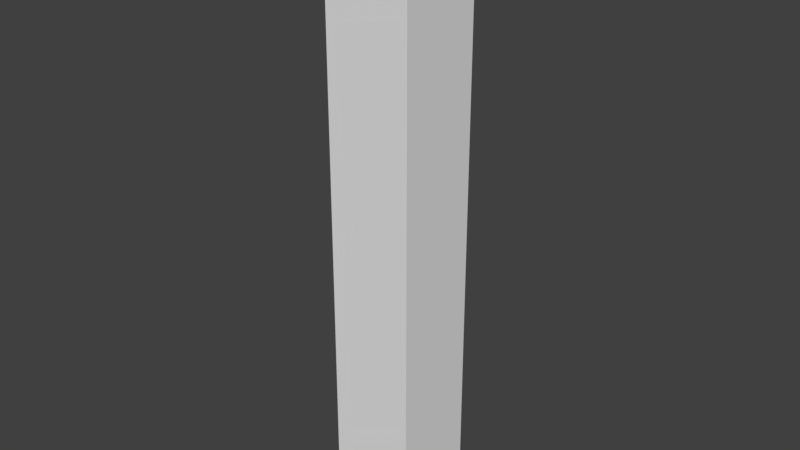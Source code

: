 # Source: alcove_wall.blend  (saved by Blender 2.79.0; exported with 4.5.12 LTS)
import bpy
from mathutils import Matrix  # noqa: F401  (used for matrix-valued properties, if any)

bpy.ops.wm.read_factory_settings(use_empty=True)
scene = bpy.context.scene
scene.name = 'Scene'

# ---- collections
col_collection_1 = bpy.data.collections.new('Collection 1'); scene.collection.children.link(col_collection_1)

# ---- world
world_world = bpy.data.worlds.new('World'); scene.world = world_world
world_world.color = (0.05088, 0.05088, 0.05088)
world_world.use_sun_shadow = False
world_world.sun_shadow_jitter_overblur = 0.0
world_world.cycles.sampling_method = 'MANUAL'

# ---- meshes
me_cube_001 = bpy.data.meshes.new('Cube.001')
me_cube_001.from_pydata([(-1.0, -1.0, 0.0), (-1.0, -1.0, 14.0), (-1.0, 1.0, 0.0), (-1.0, 1.0, 14.0), (1.0, -1.0, 0.0), (1.0, -1.0, 14.0), (1.0, 1.0, 0.0), (1.0, 1.0, 14.0), (-1.0, 1.0, 2.8), (-1.0, 1.0, 5.6), (-1.0, 1.0, 8.4), (-1.0, 1.0, 11.2), (1.0, 1.0, 11.2), (1.0, 1.0, 8.4), (1.0, 1.0, 5.6), (1.0, 1.0, 2.8), (1.0, -1.0, 11.2), (1.0, -1.0, 8.4), (1.0, -1.0, 5.6), (1.0, -1.0, 2.8), (-1.0, -1.0, 2.8), (-1.0, -1.0, 5.6), (-1.0, -1.0, 8.4), (-1.0, -1.0, 11.2), (-1.0, 1.0, 7.0), (1.0, 1.0, 7.0), (1.0, -1.0, 7.0), (-1.0, -1.0, 7.0), (-1.0, -0.5288, 0.0), (-1.0, 0.5288, 0.0), (1.0, -0.5288, 0.0), (1.0, 0.5288, 0.0), (1.0, 0.5288, 14.0), (1.0, -0.5288, 14.0), (-1.0, 0.5288, 14.0), (-1.0, -0.5288, 14.0), (-1.0, 0.5288, 11.2), (-1.0, -0.5288, 11.2), (-1.0, 0.5288, 8.4), (-1.0, -0.5288, 8.4), (-1.0, 0.5288, 5.6), (-1.0, -0.5288, 5.6), (-1.0, 0.5288, 2.8), (-1.0, -0.5288, 2.8), (1.0, 0.5288, 2.8), (1.0, -0.5288, 2.8), (1.0, 0.5288, 5.6), (1.0, -0.5288, 5.6), (1.0, 0.5288, 8.4), (1.0, -0.5288, 8.4), (1.0, 0.5288, 11.2), (1.0, -0.5288, 11.2), (1.0, 0.5288, 7.0), (1.0, -0.5288, 7.0), (0.6209, 0.5288, 5.755), (0.6209, -0.5288, 5.755), (1.0, -0.7644, 14.0), (-1.0, -0.7644, 14.0), (-1.0, -0.7644, 11.2), (-1.0, -0.7644, 8.4), (-1.0, -0.7644, 5.6), (-1.0, -0.7644, 2.8), (1.0, -0.7644, 2.8), (1.0, -0.7644, 5.6), (1.0, -0.7644, 8.4), (1.0, -0.7644, 11.2), (1.0, -0.7644, 7.0), (-1.0, -0.7644, 7.0), (-1.0, -0.7644, 0.0), (1.0, -0.7644, 0.0), (-1.0, 0.7644, 0.0), (1.0, 0.7644, 0.0), (1.0, 0.7644, 14.0), (-1.0, 0.7644, 14.0), (-1.0, 0.7644, 11.2), (-1.0, 0.7644, 8.4), (-1.0, 0.7644, 5.6), (-1.0, 0.7644, 2.8), (1.0, 0.7644, 2.8), (1.0, 0.7644, 5.6), (1.0, 0.7644, 8.4), (1.0, 0.7644, 11.2), (1.0, 0.7644, 7.0), (-1.0, 0.7644, 7.0)], [], [(65, 56, 5, 16), (23, 16, 5, 1), (57, 1, 5, 56), (11, 3, 7, 12), (61, 68, 0, 20), (57, 58, 23, 1), (58, 59, 22, 23), (67, 60, 21, 27), (60, 61, 20, 21), (2, 8, 15, 6), (8, 9, 14, 15), (24, 10, 13, 25), (10, 11, 12, 13), (0, 4, 19, 20), (20, 19, 18, 21), (27, 26, 17, 22), (22, 17, 16, 23), (69, 62, 19, 4), (62, 63, 18, 19), (66, 64, 17, 26), (64, 65, 16, 17), (63, 66, 26, 18), (21, 18, 26, 27), (9, 24, 25, 14), (59, 67, 27, 22), (75, 83, 54, 38), (38, 54, 55, 39), (79, 82, 52, 46), (46, 52, 53, 47), (80, 81, 50, 48), (48, 50, 51, 49), (82, 80, 48, 52), (52, 48, 49, 53), (78, 79, 46, 44), (44, 46, 47, 45), (71, 78, 44, 31), (31, 44, 45, 30), (76, 77, 42, 40), (40, 42, 43, 41), (83, 76, 40, 54), (54, 40, 41, 55), (74, 75, 38, 36), (36, 38, 39, 37), (73, 74, 36, 34), (34, 36, 37, 35), (77, 70, 29, 42), (42, 29, 28, 43), (73, 34, 32, 72), (34, 35, 33, 32), (81, 72, 32, 50), (50, 32, 33, 51), (39, 55, 67, 59), (47, 53, 66, 63), (49, 51, 65, 64), (53, 49, 64, 66), (45, 47, 63, 62), (30, 45, 62, 69), (41, 43, 61, 60), (55, 41, 60, 67), (37, 39, 59, 58), (35, 37, 58, 57), (43, 28, 68, 61), (35, 57, 56, 33), (51, 33, 56, 65), (12, 7, 72, 81), (3, 73, 72, 7), (8, 2, 70, 77), (3, 11, 74, 73), (11, 10, 75, 74), (24, 9, 76, 83), (9, 8, 77, 76), (6, 15, 78, 71), (15, 14, 79, 78), (25, 13, 80, 82), (13, 12, 81, 80), (14, 25, 82, 79), (10, 24, 83, 75)])
_uv = me_cube_001.uv_layers.new(name='UVMap')
_uv.uv.foreach_set('vector', [0.02358, 0.8, 0.02358, 1.0, 0.0, 1.0, 0.0, 0.8, 0.6001, 0.2, 0.4004, 0.2, 0.4004, 0.0, 0.6001, 1.301e-05, 1.0, 0.09954, 1.0, 0.1119, 0.7998, 0.1119, 0.7998, 0.09954, 0.7998, 0.8, 0.7998, 1.0, 0.6001, 1.0, 0.6001, 0.8, 0.2238, 0.7998, 0.2238, 0.9998, 0.2002, 0.9998, 0.2002, 0.7998, 0.2238, 0.0, 0.2238, 0.2, 0.2002, 0.2, 0.2002, 0.0, 0.2238, 0.2, 0.2238, 0.3999, 0.2002, 0.3999, 0.2002, 0.2, 0.2238, 0.4999, 0.2238, 0.5999, 0.2002, 0.5999, 0.2002, 0.4999, 0.2238, 0.5999, 0.2238, 0.7998, 0.2002, 0.7998, 0.2002, 0.5999, 0.7998, 0.0, 0.7998, 0.2, 0.6001, 0.2, 0.6001, 1.303e-05, 0.7998, 0.2, 0.7998, 0.4, 0.6001, 0.4, 0.6001, 0.2, 0.7998, 0.5, 0.7998, 0.6, 0.6001, 0.6, 0.6001, 0.5, 0.7998, 0.6, 0.7998, 0.8, 0.6001, 0.8, 0.6001, 0.6, 0.6001, 1.0, 0.4004, 1.0, 0.4004, 0.8, 0.6001, 0.8, 0.6001, 0.8, 0.4004, 0.8, 0.4004, 0.6, 0.6001, 0.6, 0.6001, 0.5, 0.4004, 0.5, 0.4004, 0.4, 0.6001, 0.4, 0.6001, 0.4, 0.4004, 0.4, 0.4004, 0.2, 0.6001, 0.2, 0.02358, 9.741e-09, 0.02358, 0.2, 1.193e-08, 0.2, 2.386e-08, 0.0, 0.02358, 0.2, 0.02358, 0.4, 1.193e-08, 0.4, 1.193e-08, 0.2, 0.02358, 0.5, 0.02358, 0.6, 0.0, 0.6, 1.193e-08, 0.5, 0.02358, 0.6, 0.02358, 0.8, 0.0, 0.8, 0.0, 0.6, 0.02358, 0.4, 0.02358, 0.5, 1.193e-08, 0.5, 1.193e-08, 0.4, 0.6001, 0.6, 0.4004, 0.6, 0.4004, 0.5, 0.6001, 0.5, 0.7998, 0.4, 0.7998, 0.5, 0.6001, 0.5, 0.6001, 0.4, 0.2238, 0.3999, 0.2238, 0.4999, 0.2002, 0.4999, 0.2002, 0.3999, 0.7738, 0.08184, 0.7738, 0.1177, 0.6104, 0.1495, 0.7722, 0.08185, 0.3532, 0.3999, 0.3532, 0.5912, 0.2474, 0.5912, 0.2474, 0.3999, 0.1766, 0.4, 0.1766, 0.5, 0.153, 0.5, 0.153, 0.4, 0.153, 0.4, 0.153, 0.5, 0.04717, 0.5, 0.04717, 0.4, 0.1766, 0.6, 0.1766, 0.8, 0.153, 0.8, 0.153, 0.6, 0.153, 0.6, 0.153, 0.8, 0.04717, 0.8, 0.04717, 0.6, 0.1766, 0.5, 0.1766, 0.6, 0.153, 0.6, 0.153, 0.5, 0.153, 0.5, 0.153, 0.6, 0.04717, 0.6, 0.04717, 0.5, 0.1766, 0.2, 0.1766, 0.4, 0.153, 0.4, 0.153, 0.2, 0.153, 0.2, 0.153, 0.4, 0.04717, 0.4, 0.04717, 0.2, 0.1766, 3.883e-09, 0.1766, 0.2, 0.153, 0.2, 0.153, 4.786e-09, 0.153, 4.786e-09, 0.153, 0.2, 0.04717, 0.2, 0.04717, 8.838e-09, 0.3768, 0.5999, 0.3768, 0.7998, 0.3532, 0.7998, 0.3532, 0.5999, 0.3532, 0.5999, 0.3532, 0.7998, 0.2474, 0.7998, 0.2474, 0.5999, 0.7738, 0.1177, 0.7738, 0.1535, 0.7722, 0.1535, 0.6104, 0.1495, 0.7949, 0.2156, 0.7949, 0.3706, 0.6021, 0.3706, 0.6021, 0.2156, 0.3768, 0.2, 0.3768, 0.3999, 0.3532, 0.3999, 0.3532, 0.2, 0.3532, 0.2, 0.3532, 0.3999, 0.2474, 0.3999, 0.2474, 0.2, 0.3768, 0.0, 0.3768, 0.2, 0.3532, 0.2, 0.3532, 0.0, 0.3532, 0.0, 0.3532, 0.2, 0.2474, 0.2, 0.2474, 0.0, 0.3768, 0.7998, 0.3768, 0.9998, 0.3532, 0.9998, 0.3532, 0.7998, 0.3532, 0.7998, 0.3532, 0.9998, 0.2474, 0.9998, 0.2474, 0.7998, 1.0, 0.0194, 1.0, 0.03175, 0.7998, 0.03175, 0.7998, 0.0194, 1.0, 0.03175, 1.0, 0.08719, 0.7998, 0.08719, 0.7998, 0.03175, 0.1766, 0.8, 0.1766, 1.0, 0.153, 1.0, 0.153, 0.8, 0.153, 0.8, 0.153, 1.0, 0.04717, 1.0, 0.04717, 0.8, 0.7722, 0.08183, 0.6104, 0.01414, 0.7738, 0.04601, 0.7738, 0.08184, 0.04717, 0.4, 0.04717, 0.5, 0.02358, 0.5, 0.02358, 0.4, 0.04717, 0.6, 0.04717, 0.8, 0.02358, 0.8, 0.02358, 0.6, 0.04717, 0.5, 0.04717, 0.6, 0.02358, 0.6, 0.02358, 0.5, 0.04717, 0.2, 0.04717, 0.4, 0.02358, 0.4, 0.02358, 0.2, 0.04717, 8.838e-09, 0.04717, 0.2, 0.02358, 0.2, 0.02358, 9.741e-09, 0.2474, 0.5999, 0.2474, 0.7998, 0.2238, 0.7998, 0.2238, 0.5999, 0.6104, 0.01414, 0.7722, 0.01017, 0.7738, 0.01018, 0.7738, 0.04601, 0.2474, 0.2, 0.2474, 0.3999, 0.2238, 0.3999, 0.2238, 0.2, 0.2474, 0.0, 0.2474, 0.2, 0.2238, 0.2, 0.2238, 0.0, 0.2474, 0.7998, 0.2474, 0.9998, 0.2238, 0.9998, 0.2238, 0.7998, 1.0, 0.08719, 1.0, 0.09954, 0.7998, 0.09954, 0.7998, 0.08719, 0.04717, 0.8, 0.04717, 1.0, 0.02358, 1.0, 0.02358, 0.8, 0.2002, 0.8, 0.2002, 1.0, 0.1766, 1.0, 0.1766, 0.8, 1.0, 0.00705, 1.0, 0.0194, 0.7998, 0.0194, 0.7998, 0.00705, 0.4004, 0.7998, 0.4004, 0.9998, 0.3768, 0.9998, 0.3768, 0.7998, 0.4004, 0.0, 0.4004, 0.2, 0.3768, 0.2, 0.3768, 0.0, 0.4004, 0.2, 0.4004, 0.3999, 0.3768, 0.3999, 0.3768, 0.2, 0.4004, 0.4999, 0.4004, 0.5999, 0.3768, 0.5999, 0.3768, 0.4999, 0.4004, 0.5999, 0.4004, 0.7998, 0.3768, 0.7998, 0.3768, 0.5999, 0.2002, 1.15e-08, 0.2002, 0.2, 0.1766, 0.2, 0.1766, 3.883e-09, 0.2002, 0.2, 0.2002, 0.4, 0.1766, 0.4, 0.1766, 0.2, 0.2002, 0.5, 0.2002, 0.6, 0.1766, 0.6, 0.1766, 0.5, 0.2002, 0.6, 0.2002, 0.8, 0.1766, 0.8, 0.1766, 0.6, 0.2002, 0.4, 0.2002, 0.5, 0.1766, 0.5, 0.1766, 0.4, 0.4004, 0.3999, 0.4004, 0.4999, 0.3768, 0.4999, 0.3768, 0.3999])
me_cube_001.use_remesh_preserve_volume = False
me_cube_001.use_remesh_preserve_attributes = False
me_cube_001.use_mirror_vertex_groups = False
me_cube_001.update()

# ---- objects
ob_cube = bpy.data.objects.new('Cube', me_cube_001)

# ---- transforms, parenting, visibility, modifiers, constraints
ob_cube.location = (0.0, 0.0, 0.0)
ob_cube.scale = (0.5, 0.5, 0.5)
ob_cube.lineart.crease_threshold = 0.0

# ---- collection membership
col_collection_1.objects.link(ob_cube)

# ---- scene / render settings (as saved in the file)
scene.frame_start = 1; scene.frame_end = 250; scene.frame_set(1)
scene.render.engine = 'CYCLES'
scene.render.resolution_percentage = 50
scene.render.dither_intensity = 0.0
scene.cycles.use_denoising = False
scene.cycles.samples = 128
scene.cycles.sampling_pattern = 'TABULATED_SOBOL'
scene.cycles.use_adaptive_sampling = False
scene.cycles.use_light_tree = False
scene.cycles.blur_glossy = 0.0
scene.cycles.sample_clamp_indirect = 0.0
scene.view_settings.view_transform = 'Standard'
bpy.context.view_layer.update()

# ---- added for rendering (the .blend has no active camera and no usable light): camera, sun
cam_auto = bpy.data.cameras.new('AutoCamera')
cam_auto.lens = 50.0
cam_auto.sensor_width = 36.0
cam_auto.clip_end = 1000.0
ob_auto_camera = bpy.data.objects.new('AutoCamera', cam_auto)
scene.collection.objects.link(ob_auto_camera)
ob_auto_camera.location = (6.60743, -7.92891, 8.78594)
ob_auto_camera.rotation_euler = (1.09748, -7.21219e-08, 0.694738)
scene.camera = ob_auto_camera
light_auto_sun = bpy.data.lights.new('AutoSun', 'SUN')
light_auto_sun.energy = 3.0
light_auto_sun.angle = 0.0523599
ob_auto_sun = bpy.data.objects.new('AutoSun', light_auto_sun)
scene.collection.objects.link(ob_auto_sun)
ob_auto_sun.rotation_euler = (0.872665, 0.174533, 0.523599)
bpy.context.view_layer.update()
